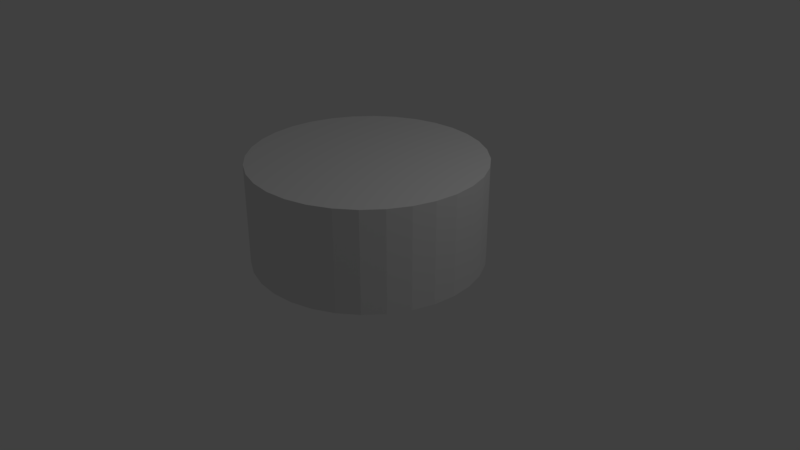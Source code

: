# Source: Chess_Piece_Base.blend  (saved by Blender 2.79.0; exported with 4.5.12 LTS)
import bpy
from mathutils import Matrix  # noqa: F401  (used for matrix-valued properties, if any)

bpy.ops.wm.read_factory_settings(use_empty=True)
scene = bpy.context.scene
scene.name = 'Scene'

# ---- collections
col_collection_1 = bpy.data.collections.new('Collection 1'); scene.collection.children.link(col_collection_1)

# ---- world
world_world = bpy.data.worlds.new('World'); scene.world = world_world
world_world.color = (0.05088, 0.05088, 0.05088)
world_world.use_sun_shadow = False
world_world.sun_shadow_jitter_overblur = 0.0
world_world.cycles.sampling_method = 'MANUAL'

# ---- cameras
cam_camera = bpy.data.cameras.new('Camera')
cam_camera.clip_end = 100.0
cam_camera.lens = 35.0
cam_camera.sensor_width = 32.0
cam_camera.sensor_height = 18.0
cam_camera.ortho_scale = 7.314
cam_camera.dof.focus_distance = 0.0
cam_camera.dof.aperture_fstop = 128.0

# ---- lights
light_lamp = bpy.data.lights.new('Lamp', 'POINT')
light_lamp.transmission_factor = 0.0
light_lamp.cutoff_distance = 30.0
light_lamp.energy = 100.0
light_lamp.shadow_buffer_clip_start = 1.001
light_lamp.shadow_soft_size = 0.1
light_lamp.shadow_maximum_resolution = 0.006
light_lamp.use_absolute_resolution = True

# ---- meshes
me_cylinder = bpy.data.meshes.new('Cylinder')
me_cylinder.from_pydata([(0.0, 1.5, -1.0), (0.0, 1.5, 0.3157), (0.2926, 1.471, -1.0), (0.2926, 1.471, 0.3157), (0.574, 1.386, -1.0), (0.574, 1.386, 0.3157), (0.8334, 1.247, -1.0), (0.8334, 1.247, 0.3157), (1.061, 1.061, -1.0), (1.061, 1.061, 0.3157), (1.247, 0.8334, -1.0), (1.247, 0.8334, 0.3157), (1.386, 0.574, -1.0), (1.386, 0.574, 0.3157), (1.471, 0.2926, -1.0), (1.471, 0.2926, 0.3157), (1.5, 1.132e-07, -1.0), (1.5, 1.132e-07, 0.3157), (1.471, -0.2926, -1.0), (1.471, -0.2926, 0.3157), (1.386, -0.574, -1.0), (1.386, -0.574, 0.3157), (1.247, -0.8334, -1.0), (1.247, -0.8334, 0.3157), (1.061, -1.061, -1.0), (1.061, -1.061, 0.3157), (0.8334, -1.247, -1.0), (0.8334, -1.247, 0.3157), (0.574, -1.386, -1.0), (0.574, -1.386, 0.3157), (0.2926, -1.471, -1.0), (0.2926, -1.471, 0.3157), (-4.888e-07, -1.5, -1.0), (-4.888e-07, -1.5, 0.3157), (-0.2926, -1.471, -1.0), (-0.2926, -1.471, 0.3157), (-0.574, -1.386, -1.0), (-0.574, -1.386, 0.3157), (-0.8334, -1.247, -1.0), (-0.8334, -1.247, 0.3157), (-1.061, -1.061, -1.0), (-1.061, -1.061, 0.3157), (-1.247, -0.8334, -1.0), (-1.247, -0.8334, 0.3157), (-1.386, -0.574, -1.0), (-1.386, -0.574, 0.3157), (-1.471, -0.2926, -1.0), (-1.471, -0.2926, 0.3157), (-1.5, 1.448e-06, -1.0), (-1.5, 1.448e-06, 0.3157), (-1.471, 0.2926, -1.0), (-1.471, 0.2926, 0.3157), (-1.386, 0.574, -1.0), (-1.386, 0.574, 0.3157), (-1.247, 0.8334, -1.0), (-1.247, 0.8334, 0.3157), (-1.061, 1.061, -1.0), (-1.061, 1.061, 0.3157), (-0.8334, 1.247, -1.0), (-0.8334, 1.247, 0.3157), (-0.574, 1.386, -1.0), (-0.574, 1.386, 0.3157), (-0.2926, 1.471, -1.0), (-0.2926, 1.471, 0.3157)], [], [(0, 1, 3, 2), (2, 3, 5, 4), (4, 5, 7, 6), (6, 7, 9, 8), (8, 9, 11, 10), (10, 11, 13, 12), (12, 13, 15, 14), (14, 15, 17, 16), (16, 17, 19, 18), (18, 19, 21, 20), (20, 21, 23, 22), (22, 23, 25, 24), (24, 25, 27, 26), (26, 27, 29, 28), (28, 29, 31, 30), (30, 31, 33, 32), (32, 33, 35, 34), (34, 35, 37, 36), (36, 37, 39, 38), (38, 39, 41, 40), (40, 41, 43, 42), (42, 43, 45, 44), (44, 45, 47, 46), (46, 47, 49, 48), (48, 49, 51, 50), (50, 51, 53, 52), (52, 53, 55, 54), (54, 55, 57, 56), (56, 57, 59, 58), (58, 59, 61, 60), (3, 1, 63, 61, 59, 57, 55, 53, 51, 49, 47, 45, 43, 41, 39, 37, 35, 33, 31, 29, 27, 25, 23, 21, 19, 17, 15, 13, 11, 9, 7, 5), (60, 61, 63, 62), (62, 63, 1, 0), (0, 2, 4, 6, 8, 10, 12, 14, 16, 18, 20, 22, 24, 26, 28, 30, 32, 34, 36, 38, 40, 42, 44, 46, 48, 50, 52, 54, 56, 58, 60, 62)])
me_cylinder.use_remesh_preserve_volume = False
me_cylinder.use_remesh_preserve_attributes = False
me_cylinder.use_mirror_vertex_groups = False
me_cylinder.update()

# ---- objects
ob_chess_piece_base = bpy.data.objects.new('Chess PIece Base', me_cylinder)
ob_lamp = bpy.data.objects.new('Lamp', light_lamp)
ob_camera = bpy.data.objects.new('Camera', cam_camera)

# ---- transforms, parenting, visibility, modifiers, constraints
ob_chess_piece_base.location = (0.0, 0.0, 1.022)
ob_chess_piece_base.lineart.crease_threshold = 0.0
ob_lamp.location = (4.076, 1.005, 5.904)
ob_lamp.rotation_euler = (0.6503, 0.05522, 1.866)
ob_lamp.lock_rotations_4d = False
ob_lamp.empty_display_type = 'ARROWS'
ob_lamp.color = (0.0, 0.0, 0.0, 0.0)
ob_lamp.lineart.crease_threshold = 0.0
ob_camera.location = (7.481, -6.508, 5.344)
ob_camera.rotation_euler = (1.109, 0.0, 0.8149)
ob_camera.lock_rotations_4d = False
ob_camera.empty_display_type = 'ARROWS'
ob_camera.color = (0.0, 0.0, 0.0, 0.0)
ob_camera.display_type = 'WIRE'
ob_camera.lineart.crease_threshold = 0.0

# ---- collection membership
col_collection_1.objects.link(ob_chess_piece_base)
col_collection_1.objects.link(ob_lamp)
col_collection_1.objects.link(ob_camera)

# ---- scene / render settings (as saved in the file)
scene.camera = ob_camera
scene.frame_start = 1; scene.frame_end = 250; scene.frame_set(1)
scene.render.engine = 'BLENDER_EEVEE_NEXT'
scene.render.resolution_percentage = 50
scene.render.dither_intensity = 0.0
scene.cycles.use_denoising = False
scene.cycles.samples = 128
scene.cycles.sampling_pattern = 'TABULATED_SOBOL'
scene.cycles.use_adaptive_sampling = False
scene.cycles.use_light_tree = False
scene.cycles.blur_glossy = 0.0
scene.cycles.sample_clamp_indirect = 0.0
scene.view_settings.view_transform = 'Standard'
bpy.context.view_layer.update()

